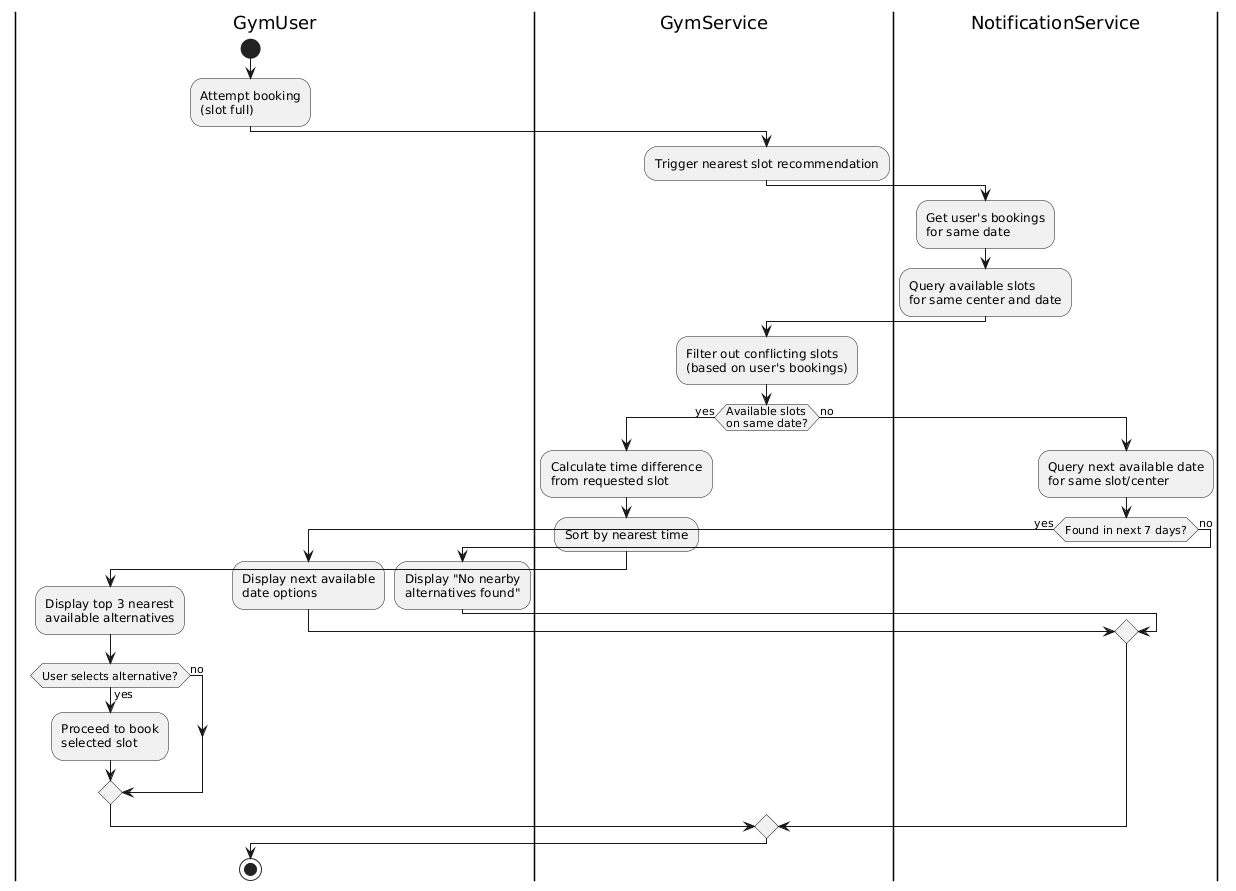

The diagram above was rendered by PlantUML. Its source (embedded in the PNG):
@startuml
|GymUser|
start
:Attempt booking\n(slot full);

|GymService|
:Trigger nearest slot recommendation;

|NotificationService|
:Get user's bookings\nfor same date;
:Query available slots\nfor same center and date;

|GymService|
:Filter out conflicting slots\n(based on user's bookings);

if (Available slots\non same date?) then (yes)
    :Calculate time difference\nfrom requested slot;
    :Sort by nearest time;
    |GymUser|
    :Display top 3 nearest\navailable alternatives;
    if (User selects alternative?) then (yes)
        :Proceed to book\nselected slot;
    else (no)
    endif
else (no)
    |NotificationService|
    :Query next available date\nfor same slot/center;
    if (Found in next 7 days?) then (yes)
        |GymUser|
        :Display next available\ndate options;
    else (no)
        |GymUser|
        :Display "No nearby\nalternatives found";
    endif
endif

|GymUser|
stop
@enduml